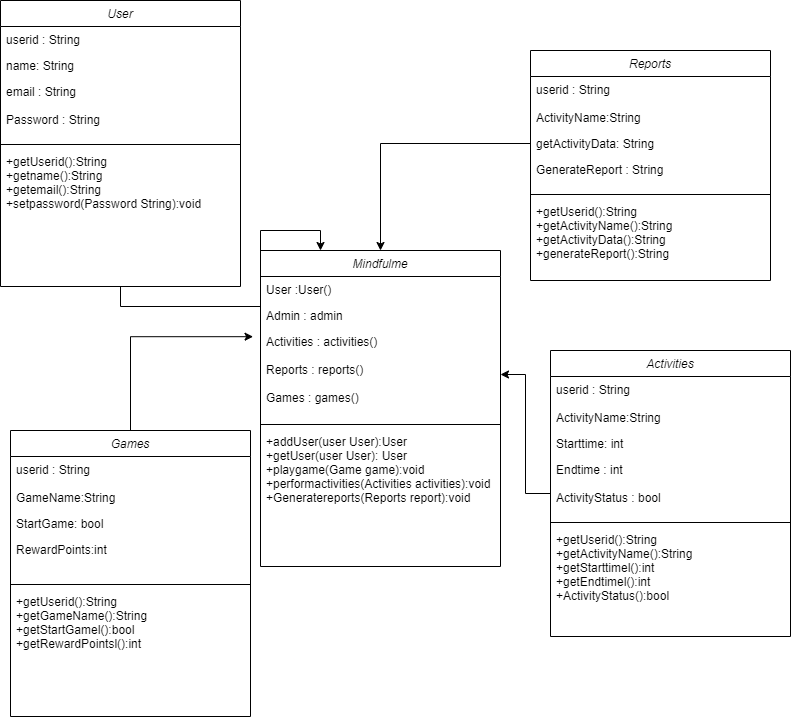

The diagram above was exported from draw.io. Its source (the exported page's mxGraphModel, read from the mxfile embedded in the PNG):
<mxGraphModel dx="3464" dy="1791" grid="0" gridSize="1" guides="1" tooltips="1" connect="1" arrows="1" fold="1" page="1" pageScale="1" pageWidth="1169" pageHeight="827" background="#ffffff" math="0" shadow="0">
  <root>
    <mxCell id="WIyWlLk6GJQsqaUBKTNV-0" />
    <mxCell id="WIyWlLk6GJQsqaUBKTNV-1" parent="WIyWlLk6GJQsqaUBKTNV-0" />
    <mxCell id="zkfFHV4jXpPFQw0GAbJ--0" value="Mindfulme" style="swimlane;fontStyle=2;align=center;verticalAlign=top;childLayout=stackLayout;horizontal=1;startSize=26;horizontalStack=0;resizeParent=1;resizeLast=0;collapsible=1;marginBottom=0;rounded=0;shadow=0;strokeWidth=1;" parent="WIyWlLk6GJQsqaUBKTNV-1" vertex="1">
      <mxGeometry x="-140" y="170" width="240" height="316" as="geometry">
        <mxRectangle x="230" y="140" width="160" height="26" as="alternateBounds" />
      </mxGeometry>
    </mxCell>
    <mxCell id="zkfFHV4jXpPFQw0GAbJ--1" value="User :User()" style="text;align=left;verticalAlign=top;spacingLeft=4;spacingRight=4;overflow=hidden;rotatable=0;points=[[0,0.5],[1,0.5]];portConstraint=eastwest;" parent="zkfFHV4jXpPFQw0GAbJ--0" vertex="1">
      <mxGeometry y="26" width="240" height="26" as="geometry" />
    </mxCell>
    <mxCell id="zkfFHV4jXpPFQw0GAbJ--2" value="Admin : admin" style="text;align=left;verticalAlign=top;spacingLeft=4;spacingRight=4;overflow=hidden;rotatable=0;points=[[0,0.5],[1,0.5]];portConstraint=eastwest;rounded=0;shadow=0;html=0;" parent="zkfFHV4jXpPFQw0GAbJ--0" vertex="1">
      <mxGeometry y="52" width="240" height="26" as="geometry" />
    </mxCell>
    <mxCell id="zkfFHV4jXpPFQw0GAbJ--3" value="Activities : activities()&#10;&#10;Reports : reports()&#10;&#10;Games : games()" style="text;align=left;verticalAlign=top;spacingLeft=4;spacingRight=4;overflow=hidden;rotatable=0;points=[[0,0.5],[1,0.5]];portConstraint=eastwest;rounded=0;shadow=0;html=0;" parent="zkfFHV4jXpPFQw0GAbJ--0" vertex="1">
      <mxGeometry y="78" width="240" height="92" as="geometry" />
    </mxCell>
    <mxCell id="zkfFHV4jXpPFQw0GAbJ--4" value="" style="line;html=1;strokeWidth=1;align=left;verticalAlign=middle;spacingTop=-1;spacingLeft=3;spacingRight=3;rotatable=0;labelPosition=right;points=[];portConstraint=eastwest;" parent="zkfFHV4jXpPFQw0GAbJ--0" vertex="1">
      <mxGeometry y="170" width="240" height="8" as="geometry" />
    </mxCell>
    <mxCell id="zkfFHV4jXpPFQw0GAbJ--5" value="+addUser(user User):User&#10;+getUser(user User): User&#10;+playgame(Game game):void&#10;+performactivities(Activities activities):void&#10;+Generatereports(Reports report):void&#10;" style="text;align=left;verticalAlign=top;spacingLeft=4;spacingRight=4;overflow=hidden;rotatable=0;points=[[0,0.5],[1,0.5]];portConstraint=eastwest;" parent="zkfFHV4jXpPFQw0GAbJ--0" vertex="1">
      <mxGeometry y="178" width="240" height="138" as="geometry" />
    </mxCell>
    <mxCell id="QnXUooYdUZ5uBsBrw2qe-52" style="edgeStyle=orthogonalEdgeStyle;rounded=0;orthogonalLoop=1;jettySize=auto;html=1;exitX=0.5;exitY=1;exitDx=0;exitDy=0;entryX=0.25;entryY=0;entryDx=0;entryDy=0;" edge="1" parent="WIyWlLk6GJQsqaUBKTNV-1" source="QnXUooYdUZ5uBsBrw2qe-4" target="zkfFHV4jXpPFQw0GAbJ--0">
      <mxGeometry relative="1" as="geometry" />
    </mxCell>
    <mxCell id="QnXUooYdUZ5uBsBrw2qe-4" value="User" style="swimlane;fontStyle=2;align=center;verticalAlign=top;childLayout=stackLayout;horizontal=1;startSize=26;horizontalStack=0;resizeParent=1;resizeLast=0;collapsible=1;marginBottom=0;rounded=0;shadow=0;strokeWidth=1;" vertex="1" parent="WIyWlLk6GJQsqaUBKTNV-1">
      <mxGeometry x="-400" y="-80" width="240" height="286" as="geometry">
        <mxRectangle x="230" y="140" width="160" height="26" as="alternateBounds" />
      </mxGeometry>
    </mxCell>
    <mxCell id="QnXUooYdUZ5uBsBrw2qe-5" value="userid : String" style="text;align=left;verticalAlign=top;spacingLeft=4;spacingRight=4;overflow=hidden;rotatable=0;points=[[0,0.5],[1,0.5]];portConstraint=eastwest;" vertex="1" parent="QnXUooYdUZ5uBsBrw2qe-4">
      <mxGeometry y="26" width="240" height="26" as="geometry" />
    </mxCell>
    <mxCell id="QnXUooYdUZ5uBsBrw2qe-6" value="name: String" style="text;align=left;verticalAlign=top;spacingLeft=4;spacingRight=4;overflow=hidden;rotatable=0;points=[[0,0.5],[1,0.5]];portConstraint=eastwest;rounded=0;shadow=0;html=0;" vertex="1" parent="QnXUooYdUZ5uBsBrw2qe-4">
      <mxGeometry y="52" width="240" height="26" as="geometry" />
    </mxCell>
    <mxCell id="QnXUooYdUZ5uBsBrw2qe-7" value="email : String&#10;&#10;Password : String&#10;" style="text;align=left;verticalAlign=top;spacingLeft=4;spacingRight=4;overflow=hidden;rotatable=0;points=[[0,0.5],[1,0.5]];portConstraint=eastwest;rounded=0;shadow=0;html=0;" vertex="1" parent="QnXUooYdUZ5uBsBrw2qe-4">
      <mxGeometry y="78" width="240" height="62" as="geometry" />
    </mxCell>
    <mxCell id="QnXUooYdUZ5uBsBrw2qe-8" value="" style="line;html=1;strokeWidth=1;align=left;verticalAlign=middle;spacingTop=-1;spacingLeft=3;spacingRight=3;rotatable=0;labelPosition=right;points=[];portConstraint=eastwest;" vertex="1" parent="QnXUooYdUZ5uBsBrw2qe-4">
      <mxGeometry y="140" width="240" height="8" as="geometry" />
    </mxCell>
    <mxCell id="QnXUooYdUZ5uBsBrw2qe-9" value="+getUserid():String&#10;+getname():String&#10;+getemail():String&#10;+setpassword(Password String):void&#10;&#10;&#10;&#10;&#10;" style="text;align=left;verticalAlign=top;spacingLeft=4;spacingRight=4;overflow=hidden;rotatable=0;points=[[0,0.5],[1,0.5]];portConstraint=eastwest;" vertex="1" parent="QnXUooYdUZ5uBsBrw2qe-4">
      <mxGeometry y="148" width="240" height="82" as="geometry" />
    </mxCell>
    <mxCell id="QnXUooYdUZ5uBsBrw2qe-51" style="edgeStyle=orthogonalEdgeStyle;rounded=0;orthogonalLoop=1;jettySize=auto;html=1;exitX=0;exitY=0.5;exitDx=0;exitDy=0;entryX=1;entryY=0.5;entryDx=0;entryDy=0;" edge="1" parent="WIyWlLk6GJQsqaUBKTNV-1" source="QnXUooYdUZ5uBsBrw2qe-28" target="zkfFHV4jXpPFQw0GAbJ--3">
      <mxGeometry relative="1" as="geometry" />
    </mxCell>
    <mxCell id="QnXUooYdUZ5uBsBrw2qe-28" value="Activities" style="swimlane;fontStyle=2;align=center;verticalAlign=top;childLayout=stackLayout;horizontal=1;startSize=26;horizontalStack=0;resizeParent=1;resizeLast=0;collapsible=1;marginBottom=0;rounded=0;shadow=0;strokeWidth=1;" vertex="1" parent="WIyWlLk6GJQsqaUBKTNV-1">
      <mxGeometry x="150" y="270" width="240" height="286" as="geometry">
        <mxRectangle x="230" y="140" width="160" height="26" as="alternateBounds" />
      </mxGeometry>
    </mxCell>
    <mxCell id="QnXUooYdUZ5uBsBrw2qe-29" value="userid : String&#10;&#10;ActivityName:String&#10;" style="text;align=left;verticalAlign=top;spacingLeft=4;spacingRight=4;overflow=hidden;rotatable=0;points=[[0,0.5],[1,0.5]];portConstraint=eastwest;" vertex="1" parent="QnXUooYdUZ5uBsBrw2qe-28">
      <mxGeometry y="26" width="240" height="54" as="geometry" />
    </mxCell>
    <mxCell id="QnXUooYdUZ5uBsBrw2qe-30" value="Starttime: int" style="text;align=left;verticalAlign=top;spacingLeft=4;spacingRight=4;overflow=hidden;rotatable=0;points=[[0,0.5],[1,0.5]];portConstraint=eastwest;rounded=0;shadow=0;html=0;" vertex="1" parent="QnXUooYdUZ5uBsBrw2qe-28">
      <mxGeometry y="80" width="240" height="26" as="geometry" />
    </mxCell>
    <mxCell id="QnXUooYdUZ5uBsBrw2qe-31" value="Endtime : int&#10;&#10;ActivityStatus : bool&#10;" style="text;align=left;verticalAlign=top;spacingLeft=4;spacingRight=4;overflow=hidden;rotatable=0;points=[[0,0.5],[1,0.5]];portConstraint=eastwest;rounded=0;shadow=0;html=0;" vertex="1" parent="QnXUooYdUZ5uBsBrw2qe-28">
      <mxGeometry y="106" width="240" height="62" as="geometry" />
    </mxCell>
    <mxCell id="QnXUooYdUZ5uBsBrw2qe-32" value="" style="line;html=1;strokeWidth=1;align=left;verticalAlign=middle;spacingTop=-1;spacingLeft=3;spacingRight=3;rotatable=0;labelPosition=right;points=[];portConstraint=eastwest;" vertex="1" parent="QnXUooYdUZ5uBsBrw2qe-28">
      <mxGeometry y="168" width="240" height="8" as="geometry" />
    </mxCell>
    <mxCell id="QnXUooYdUZ5uBsBrw2qe-33" value="+getUserid():String&#10;+getActivityName():String&#10;+getStarttimel():int&#10;+getEndtimel():int&#10;+ActivityStatus():bool&#10;&#10;&#10;&#10;&#10;" style="text;align=left;verticalAlign=top;spacingLeft=4;spacingRight=4;overflow=hidden;rotatable=0;points=[[0,0.5],[1,0.5]];portConstraint=eastwest;" vertex="1" parent="QnXUooYdUZ5uBsBrw2qe-28">
      <mxGeometry y="176" width="240" height="82" as="geometry" />
    </mxCell>
    <mxCell id="QnXUooYdUZ5uBsBrw2qe-34" value="Reports" style="swimlane;fontStyle=2;align=center;verticalAlign=top;childLayout=stackLayout;horizontal=1;startSize=26;horizontalStack=0;resizeParent=1;resizeLast=0;collapsible=1;marginBottom=0;rounded=0;shadow=0;strokeWidth=1;" vertex="1" parent="WIyWlLk6GJQsqaUBKTNV-1">
      <mxGeometry x="130" y="-30" width="240" height="230" as="geometry">
        <mxRectangle x="230" y="140" width="160" height="26" as="alternateBounds" />
      </mxGeometry>
    </mxCell>
    <mxCell id="QnXUooYdUZ5uBsBrw2qe-35" value="userid : String&#10;&#10;ActivityName:String&#10;" style="text;align=left;verticalAlign=top;spacingLeft=4;spacingRight=4;overflow=hidden;rotatable=0;points=[[0,0.5],[1,0.5]];portConstraint=eastwest;" vertex="1" parent="QnXUooYdUZ5uBsBrw2qe-34">
      <mxGeometry y="26" width="240" height="54" as="geometry" />
    </mxCell>
    <mxCell id="QnXUooYdUZ5uBsBrw2qe-36" value="getActivityData: String" style="text;align=left;verticalAlign=top;spacingLeft=4;spacingRight=4;overflow=hidden;rotatable=0;points=[[0,0.5],[1,0.5]];portConstraint=eastwest;rounded=0;shadow=0;html=0;" vertex="1" parent="QnXUooYdUZ5uBsBrw2qe-34">
      <mxGeometry y="80" width="240" height="26" as="geometry" />
    </mxCell>
    <mxCell id="QnXUooYdUZ5uBsBrw2qe-37" value="GenerateReport : String&#10;&#10;&#10;" style="text;align=left;verticalAlign=top;spacingLeft=4;spacingRight=4;overflow=hidden;rotatable=0;points=[[0,0.5],[1,0.5]];portConstraint=eastwest;rounded=0;shadow=0;html=0;" vertex="1" parent="QnXUooYdUZ5uBsBrw2qe-34">
      <mxGeometry y="106" width="240" height="34" as="geometry" />
    </mxCell>
    <mxCell id="QnXUooYdUZ5uBsBrw2qe-38" value="" style="line;html=1;strokeWidth=1;align=left;verticalAlign=middle;spacingTop=-1;spacingLeft=3;spacingRight=3;rotatable=0;labelPosition=right;points=[];portConstraint=eastwest;" vertex="1" parent="QnXUooYdUZ5uBsBrw2qe-34">
      <mxGeometry y="140" width="240" height="8" as="geometry" />
    </mxCell>
    <mxCell id="QnXUooYdUZ5uBsBrw2qe-39" value="+getUserid():String&#10;+getActivityName():String&#10;+getActivityData():String&#10;+generateReport():String&#10;&#10;&#10;&#10;&#10;" style="text;align=left;verticalAlign=top;spacingLeft=4;spacingRight=4;overflow=hidden;rotatable=0;points=[[0,0.5],[1,0.5]];portConstraint=eastwest;" vertex="1" parent="QnXUooYdUZ5uBsBrw2qe-34">
      <mxGeometry y="148" width="240" height="82" as="geometry" />
    </mxCell>
    <mxCell id="QnXUooYdUZ5uBsBrw2qe-40" value="Games" style="swimlane;fontStyle=2;align=center;verticalAlign=top;childLayout=stackLayout;horizontal=1;startSize=26;horizontalStack=0;resizeParent=1;resizeLast=0;collapsible=1;marginBottom=0;rounded=0;shadow=0;strokeWidth=1;" vertex="1" parent="WIyWlLk6GJQsqaUBKTNV-1">
      <mxGeometry x="-390" y="350" width="240" height="286" as="geometry">
        <mxRectangle x="230" y="140" width="160" height="26" as="alternateBounds" />
      </mxGeometry>
    </mxCell>
    <mxCell id="QnXUooYdUZ5uBsBrw2qe-41" value="userid : String&#10;&#10;GameName:String&#10;" style="text;align=left;verticalAlign=top;spacingLeft=4;spacingRight=4;overflow=hidden;rotatable=0;points=[[0,0.5],[1,0.5]];portConstraint=eastwest;" vertex="1" parent="QnXUooYdUZ5uBsBrw2qe-40">
      <mxGeometry y="26" width="240" height="54" as="geometry" />
    </mxCell>
    <mxCell id="QnXUooYdUZ5uBsBrw2qe-42" value="StartGame: bool" style="text;align=left;verticalAlign=top;spacingLeft=4;spacingRight=4;overflow=hidden;rotatable=0;points=[[0,0.5],[1,0.5]];portConstraint=eastwest;rounded=0;shadow=0;html=0;" vertex="1" parent="QnXUooYdUZ5uBsBrw2qe-40">
      <mxGeometry y="80" width="240" height="26" as="geometry" />
    </mxCell>
    <mxCell id="QnXUooYdUZ5uBsBrw2qe-43" value="RewardPoints:int&#10;" style="text;align=left;verticalAlign=top;spacingLeft=4;spacingRight=4;overflow=hidden;rotatable=0;points=[[0,0.5],[1,0.5]];portConstraint=eastwest;rounded=0;shadow=0;html=0;" vertex="1" parent="QnXUooYdUZ5uBsBrw2qe-40">
      <mxGeometry y="106" width="240" height="44" as="geometry" />
    </mxCell>
    <mxCell id="QnXUooYdUZ5uBsBrw2qe-44" value="" style="line;html=1;strokeWidth=1;align=left;verticalAlign=middle;spacingTop=-1;spacingLeft=3;spacingRight=3;rotatable=0;labelPosition=right;points=[];portConstraint=eastwest;" vertex="1" parent="QnXUooYdUZ5uBsBrw2qe-40">
      <mxGeometry y="150" width="240" height="8" as="geometry" />
    </mxCell>
    <mxCell id="QnXUooYdUZ5uBsBrw2qe-45" value="+getUserid():String&#10;+getGameName():String&#10;+getStartGamel():bool&#10;+getRewardPointsl():int&#10;&#10;&#10;&#10;" style="text;align=left;verticalAlign=top;spacingLeft=4;spacingRight=4;overflow=hidden;rotatable=0;points=[[0,0.5],[1,0.5]];portConstraint=eastwest;" vertex="1" parent="QnXUooYdUZ5uBsBrw2qe-40">
      <mxGeometry y="158" width="240" height="82" as="geometry" />
    </mxCell>
    <mxCell id="QnXUooYdUZ5uBsBrw2qe-49" style="edgeStyle=orthogonalEdgeStyle;rounded=0;orthogonalLoop=1;jettySize=auto;html=1;exitX=0.5;exitY=0;exitDx=0;exitDy=0;entryX=-0.031;entryY=0.089;entryDx=0;entryDy=0;entryPerimeter=0;" edge="1" parent="WIyWlLk6GJQsqaUBKTNV-1" source="QnXUooYdUZ5uBsBrw2qe-40" target="zkfFHV4jXpPFQw0GAbJ--3">
      <mxGeometry relative="1" as="geometry" />
    </mxCell>
    <mxCell id="QnXUooYdUZ5uBsBrw2qe-50" style="edgeStyle=orthogonalEdgeStyle;rounded=0;orthogonalLoop=1;jettySize=auto;html=1;exitX=0;exitY=0.5;exitDx=0;exitDy=0;entryX=0.5;entryY=0;entryDx=0;entryDy=0;" edge="1" parent="WIyWlLk6GJQsqaUBKTNV-1" source="QnXUooYdUZ5uBsBrw2qe-36" target="zkfFHV4jXpPFQw0GAbJ--0">
      <mxGeometry relative="1" as="geometry" />
    </mxCell>
  </root>
</mxGraphModel>